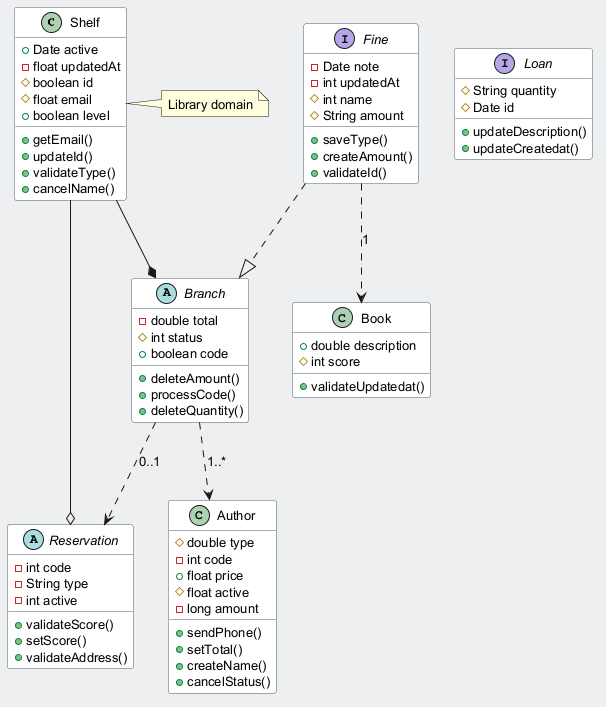

The diagram above was rendered by PlantUML. Its source (embedded in the PNG):
@startuml
skinparam backgroundColor #ECEFF1
skinparam classBackgroundColor #FFFFFF
skinparam classBorderColor #455A64
skinparam defaultFontSize 13
class Shelf {
  +Date active
  -float updatedAt
  #boolean id
  #float email
  +boolean level
  +getEmail()
  +updateId()
  +validateType()
  +cancelName()
}
abstract class Reservation {
  -int code
  -String type
  -int active
  +validateScore()
  +setScore()
  +validateAddress()
}
class Book {
  +double description
  #int score
  +validateUpdatedat()
}
abstract class Branch {
  -double total
  #int status
  +boolean code
  +deleteAmount()
  +processCode()
  +deleteQuantity()
}
class Author {
  #double type
  -int code
  +float price
  #float active
  -long amount
  +sendPhone()
  +setTotal()
  +createName()
  +cancelStatus()
}
interface Loan {
  #String quantity
  #Date id
  +updateDescription()
  +updateCreatedat()
}
interface Fine {
  -Date note
  -int updatedAt
  #int name
  #String amount
  +saveType()
  +createAmount()
  +validateId()
}
Branch ..> Reservation : "0..1"
Fine ..> Book : "1"
Branch ..> Author : "1..*"
Shelf --* Branch
Shelf --o Reservation
Fine ..|> Branch
note right of Shelf : Library domain
@enduml